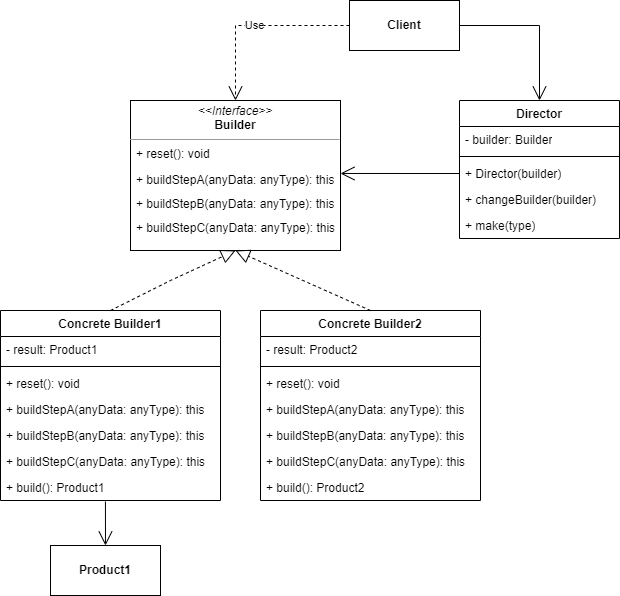

The diagram above was exported from draw.io. Its source (the exported page's mxGraphModel, read from the mxfile embedded in the PNG):
<mxGraphModel dx="862" dy="506" grid="1" gridSize="10" guides="1" tooltips="1" connect="1" arrows="1" fold="1" page="1" pageScale="1" pageWidth="827" pageHeight="1169" math="0" shadow="0">
  <root>
    <mxCell id="WIyWlLk6GJQsqaUBKTNV-0" />
    <mxCell id="WIyWlLk6GJQsqaUBKTNV-1" parent="WIyWlLk6GJQsqaUBKTNV-0" />
    <mxCell id="Qw6PfpEIFPUwWxSvE5ef-0" value="&lt;b&gt;Client&lt;/b&gt;" style="html=1;whiteSpace=wrap;" vertex="1" parent="WIyWlLk6GJQsqaUBKTNV-1">
      <mxGeometry x="359" y="40" width="110" height="50" as="geometry" />
    </mxCell>
    <mxCell id="Qw6PfpEIFPUwWxSvE5ef-1" value="&lt;p style=&quot;margin:0px;margin-top:4px;text-align:center;&quot;&gt;&lt;i&gt;&amp;lt;&amp;lt;Interface&amp;gt;&amp;gt;&lt;/i&gt;&lt;br&gt;&lt;b&gt;Builder&lt;/b&gt;&lt;/p&gt;&lt;hr size=&quot;1&quot;&gt;&lt;p style=&quot;margin:0px;margin-left:4px;&quot;&gt;&lt;/p&gt;&lt;p style=&quot;margin:0px;margin-left:4px;&quot;&gt;&lt;br&gt;&lt;/p&gt;" style="verticalAlign=top;align=left;overflow=fill;fontSize=12;fontFamily=Helvetica;html=1;whiteSpace=wrap;" vertex="1" parent="WIyWlLk6GJQsqaUBKTNV-1">
      <mxGeometry x="140" y="140" width="210" height="150" as="geometry" />
    </mxCell>
    <mxCell id="Qw6PfpEIFPUwWxSvE5ef-3" value="+ reset(): void" style="text;strokeColor=none;fillColor=none;align=left;verticalAlign=top;spacingLeft=4;spacingRight=4;overflow=hidden;rotatable=0;points=[[0,0.5],[1,0.5]];portConstraint=eastwest;whiteSpace=wrap;html=1;" vertex="1" parent="WIyWlLk6GJQsqaUBKTNV-1">
      <mxGeometry x="140" y="180" width="210" height="26" as="geometry" />
    </mxCell>
    <mxCell id="Qw6PfpEIFPUwWxSvE5ef-4" value="+ buildStepA(anyData: anyType): this" style="text;strokeColor=none;fillColor=none;align=left;verticalAlign=top;spacingLeft=4;spacingRight=4;overflow=hidden;rotatable=0;points=[[0,0.5],[1,0.5]];portConstraint=eastwest;whiteSpace=wrap;html=1;" vertex="1" parent="WIyWlLk6GJQsqaUBKTNV-1">
      <mxGeometry x="140" y="206" width="210" height="26" as="geometry" />
    </mxCell>
    <mxCell id="Qw6PfpEIFPUwWxSvE5ef-5" value="+ buildStepB(anyData: anyType): this" style="text;strokeColor=none;fillColor=none;align=left;verticalAlign=top;spacingLeft=4;spacingRight=4;overflow=hidden;rotatable=0;points=[[0,0.5],[1,0.5]];portConstraint=eastwest;whiteSpace=wrap;html=1;" vertex="1" parent="WIyWlLk6GJQsqaUBKTNV-1">
      <mxGeometry x="140" y="230" width="210" height="26" as="geometry" />
    </mxCell>
    <mxCell id="Qw6PfpEIFPUwWxSvE5ef-6" value="+ buildStepC(anyData: anyType): this" style="text;strokeColor=none;fillColor=none;align=left;verticalAlign=top;spacingLeft=4;spacingRight=4;overflow=hidden;rotatable=0;points=[[0,0.5],[1,0.5]];portConstraint=eastwest;whiteSpace=wrap;html=1;" vertex="1" parent="WIyWlLk6GJQsqaUBKTNV-1">
      <mxGeometry x="140" y="254" width="210" height="26" as="geometry" />
    </mxCell>
    <mxCell id="Qw6PfpEIFPUwWxSvE5ef-7" value="Use" style="endArrow=open;endSize=12;dashed=1;html=1;rounded=0;exitX=0;exitY=0.5;exitDx=0;exitDy=0;entryX=0.5;entryY=0;entryDx=0;entryDy=0;" edge="1" parent="WIyWlLk6GJQsqaUBKTNV-1" source="Qw6PfpEIFPUwWxSvE5ef-0" target="Qw6PfpEIFPUwWxSvE5ef-1">
      <mxGeometry width="160" relative="1" as="geometry">
        <mxPoint x="330" y="250" as="sourcePoint" />
        <mxPoint x="490" y="250" as="targetPoint" />
        <Array as="points">
          <mxPoint x="245" y="65" />
        </Array>
      </mxGeometry>
    </mxCell>
    <mxCell id="Qw6PfpEIFPUwWxSvE5ef-12" value="Concrete Builder1" style="swimlane;fontStyle=1;align=center;verticalAlign=top;childLayout=stackLayout;horizontal=1;startSize=26;horizontalStack=0;resizeParent=1;resizeParentMax=0;resizeLast=0;collapsible=1;marginBottom=0;whiteSpace=wrap;html=1;" vertex="1" parent="WIyWlLk6GJQsqaUBKTNV-1">
      <mxGeometry x="10" y="350" width="220" height="190" as="geometry" />
    </mxCell>
    <mxCell id="Qw6PfpEIFPUwWxSvE5ef-13" value="- result: Product1" style="text;strokeColor=none;fillColor=none;align=left;verticalAlign=top;spacingLeft=4;spacingRight=4;overflow=hidden;rotatable=0;points=[[0,0.5],[1,0.5]];portConstraint=eastwest;whiteSpace=wrap;html=1;" vertex="1" parent="Qw6PfpEIFPUwWxSvE5ef-12">
      <mxGeometry y="26" width="220" height="26" as="geometry" />
    </mxCell>
    <mxCell id="Qw6PfpEIFPUwWxSvE5ef-14" value="" style="line;strokeWidth=1;fillColor=none;align=left;verticalAlign=middle;spacingTop=-1;spacingLeft=3;spacingRight=3;rotatable=0;labelPosition=right;points=[];portConstraint=eastwest;strokeColor=inherit;" vertex="1" parent="Qw6PfpEIFPUwWxSvE5ef-12">
      <mxGeometry y="52" width="220" height="8" as="geometry" />
    </mxCell>
    <mxCell id="Qw6PfpEIFPUwWxSvE5ef-16" value="+ reset(): void" style="text;strokeColor=none;fillColor=none;align=left;verticalAlign=top;spacingLeft=4;spacingRight=4;overflow=hidden;rotatable=0;points=[[0,0.5],[1,0.5]];portConstraint=eastwest;whiteSpace=wrap;html=1;" vertex="1" parent="Qw6PfpEIFPUwWxSvE5ef-12">
      <mxGeometry y="60" width="220" height="26" as="geometry" />
    </mxCell>
    <mxCell id="Qw6PfpEIFPUwWxSvE5ef-17" value="+ buildStepA(anyData: anyType): this" style="text;strokeColor=none;fillColor=none;align=left;verticalAlign=top;spacingLeft=4;spacingRight=4;overflow=hidden;rotatable=0;points=[[0,0.5],[1,0.5]];portConstraint=eastwest;whiteSpace=wrap;html=1;" vertex="1" parent="Qw6PfpEIFPUwWxSvE5ef-12">
      <mxGeometry y="86" width="220" height="26" as="geometry" />
    </mxCell>
    <mxCell id="Qw6PfpEIFPUwWxSvE5ef-18" value="+ buildStepB(anyData: anyType): this" style="text;strokeColor=none;fillColor=none;align=left;verticalAlign=top;spacingLeft=4;spacingRight=4;overflow=hidden;rotatable=0;points=[[0,0.5],[1,0.5]];portConstraint=eastwest;whiteSpace=wrap;html=1;" vertex="1" parent="Qw6PfpEIFPUwWxSvE5ef-12">
      <mxGeometry y="112" width="220" height="26" as="geometry" />
    </mxCell>
    <mxCell id="Qw6PfpEIFPUwWxSvE5ef-19" value="+ buildStepC(anyData: anyType): this" style="text;strokeColor=none;fillColor=none;align=left;verticalAlign=top;spacingLeft=4;spacingRight=4;overflow=hidden;rotatable=0;points=[[0,0.5],[1,0.5]];portConstraint=eastwest;whiteSpace=wrap;html=1;" vertex="1" parent="Qw6PfpEIFPUwWxSvE5ef-12">
      <mxGeometry y="138" width="220" height="26" as="geometry" />
    </mxCell>
    <mxCell id="Qw6PfpEIFPUwWxSvE5ef-20" value="+ build(): Product1" style="text;strokeColor=none;fillColor=none;align=left;verticalAlign=top;spacingLeft=4;spacingRight=4;overflow=hidden;rotatable=0;points=[[0,0.5],[1,0.5]];portConstraint=eastwest;whiteSpace=wrap;html=1;" vertex="1" parent="Qw6PfpEIFPUwWxSvE5ef-12">
      <mxGeometry y="164" width="220" height="26" as="geometry" />
    </mxCell>
    <mxCell id="Qw6PfpEIFPUwWxSvE5ef-21" value="" style="endArrow=block;dashed=1;endFill=0;endSize=12;html=1;rounded=0;exitX=0.5;exitY=0;exitDx=0;exitDy=0;entryX=0.5;entryY=1;entryDx=0;entryDy=0;" edge="1" parent="WIyWlLk6GJQsqaUBKTNV-1" source="Qw6PfpEIFPUwWxSvE5ef-12" target="Qw6PfpEIFPUwWxSvE5ef-1">
      <mxGeometry width="160" relative="1" as="geometry">
        <mxPoint x="330" y="350" as="sourcePoint" />
        <mxPoint x="490" y="350" as="targetPoint" />
        <Array as="points">
          <mxPoint x="180" y="320" />
        </Array>
      </mxGeometry>
    </mxCell>
    <mxCell id="Qw6PfpEIFPUwWxSvE5ef-22" value="&lt;b&gt;Product1&lt;/b&gt;" style="html=1;whiteSpace=wrap;" vertex="1" parent="WIyWlLk6GJQsqaUBKTNV-1">
      <mxGeometry x="60" y="585" width="110" height="50" as="geometry" />
    </mxCell>
    <mxCell id="Qw6PfpEIFPUwWxSvE5ef-23" value="" style="endArrow=open;endFill=1;endSize=12;html=1;rounded=0;exitX=0.477;exitY=1.038;exitDx=0;exitDy=0;exitPerimeter=0;" edge="1" parent="WIyWlLk6GJQsqaUBKTNV-1" source="Qw6PfpEIFPUwWxSvE5ef-20" target="Qw6PfpEIFPUwWxSvE5ef-22">
      <mxGeometry width="160" relative="1" as="geometry">
        <mxPoint x="330" y="450" as="sourcePoint" />
        <mxPoint x="490" y="450" as="targetPoint" />
      </mxGeometry>
    </mxCell>
    <mxCell id="Qw6PfpEIFPUwWxSvE5ef-24" value="Concrete Builder2" style="swimlane;fontStyle=1;align=center;verticalAlign=top;childLayout=stackLayout;horizontal=1;startSize=26;horizontalStack=0;resizeParent=1;resizeParentMax=0;resizeLast=0;collapsible=1;marginBottom=0;whiteSpace=wrap;html=1;" vertex="1" parent="WIyWlLk6GJQsqaUBKTNV-1">
      <mxGeometry x="270" y="350" width="220" height="190" as="geometry" />
    </mxCell>
    <mxCell id="Qw6PfpEIFPUwWxSvE5ef-25" value="- result: Product2" style="text;strokeColor=none;fillColor=none;align=left;verticalAlign=top;spacingLeft=4;spacingRight=4;overflow=hidden;rotatable=0;points=[[0,0.5],[1,0.5]];portConstraint=eastwest;whiteSpace=wrap;html=1;" vertex="1" parent="Qw6PfpEIFPUwWxSvE5ef-24">
      <mxGeometry y="26" width="220" height="26" as="geometry" />
    </mxCell>
    <mxCell id="Qw6PfpEIFPUwWxSvE5ef-26" value="" style="line;strokeWidth=1;fillColor=none;align=left;verticalAlign=middle;spacingTop=-1;spacingLeft=3;spacingRight=3;rotatable=0;labelPosition=right;points=[];portConstraint=eastwest;strokeColor=inherit;" vertex="1" parent="Qw6PfpEIFPUwWxSvE5ef-24">
      <mxGeometry y="52" width="220" height="8" as="geometry" />
    </mxCell>
    <mxCell id="Qw6PfpEIFPUwWxSvE5ef-27" value="+ reset(): void" style="text;strokeColor=none;fillColor=none;align=left;verticalAlign=top;spacingLeft=4;spacingRight=4;overflow=hidden;rotatable=0;points=[[0,0.5],[1,0.5]];portConstraint=eastwest;whiteSpace=wrap;html=1;" vertex="1" parent="Qw6PfpEIFPUwWxSvE5ef-24">
      <mxGeometry y="60" width="220" height="26" as="geometry" />
    </mxCell>
    <mxCell id="Qw6PfpEIFPUwWxSvE5ef-28" value="+ buildStepA(anyData: anyType): this" style="text;strokeColor=none;fillColor=none;align=left;verticalAlign=top;spacingLeft=4;spacingRight=4;overflow=hidden;rotatable=0;points=[[0,0.5],[1,0.5]];portConstraint=eastwest;whiteSpace=wrap;html=1;" vertex="1" parent="Qw6PfpEIFPUwWxSvE5ef-24">
      <mxGeometry y="86" width="220" height="26" as="geometry" />
    </mxCell>
    <mxCell id="Qw6PfpEIFPUwWxSvE5ef-29" value="+ buildStepB(anyData: anyType): this" style="text;strokeColor=none;fillColor=none;align=left;verticalAlign=top;spacingLeft=4;spacingRight=4;overflow=hidden;rotatable=0;points=[[0,0.5],[1,0.5]];portConstraint=eastwest;whiteSpace=wrap;html=1;" vertex="1" parent="Qw6PfpEIFPUwWxSvE5ef-24">
      <mxGeometry y="112" width="220" height="26" as="geometry" />
    </mxCell>
    <mxCell id="Qw6PfpEIFPUwWxSvE5ef-30" value="+ buildStepC(anyData: anyType): this" style="text;strokeColor=none;fillColor=none;align=left;verticalAlign=top;spacingLeft=4;spacingRight=4;overflow=hidden;rotatable=0;points=[[0,0.5],[1,0.5]];portConstraint=eastwest;whiteSpace=wrap;html=1;" vertex="1" parent="Qw6PfpEIFPUwWxSvE5ef-24">
      <mxGeometry y="138" width="220" height="26" as="geometry" />
    </mxCell>
    <mxCell id="Qw6PfpEIFPUwWxSvE5ef-31" value="+ build(): Product2" style="text;strokeColor=none;fillColor=none;align=left;verticalAlign=top;spacingLeft=4;spacingRight=4;overflow=hidden;rotatable=0;points=[[0,0.5],[1,0.5]];portConstraint=eastwest;whiteSpace=wrap;html=1;" vertex="1" parent="Qw6PfpEIFPUwWxSvE5ef-24">
      <mxGeometry y="164" width="220" height="26" as="geometry" />
    </mxCell>
    <mxCell id="Qw6PfpEIFPUwWxSvE5ef-33" value="" style="endArrow=block;dashed=1;endFill=0;endSize=12;html=1;rounded=0;entryX=0.5;entryY=1;entryDx=0;entryDy=0;" edge="1" parent="WIyWlLk6GJQsqaUBKTNV-1" target="Qw6PfpEIFPUwWxSvE5ef-1">
      <mxGeometry width="160" relative="1" as="geometry">
        <mxPoint x="380" y="350" as="sourcePoint" />
        <mxPoint x="460" y="330" as="targetPoint" />
      </mxGeometry>
    </mxCell>
    <mxCell id="Qw6PfpEIFPUwWxSvE5ef-34" value="Director" style="swimlane;fontStyle=1;align=center;verticalAlign=top;childLayout=stackLayout;horizontal=1;startSize=26;horizontalStack=0;resizeParent=1;resizeParentMax=0;resizeLast=0;collapsible=1;marginBottom=0;whiteSpace=wrap;html=1;" vertex="1" parent="WIyWlLk6GJQsqaUBKTNV-1">
      <mxGeometry x="469" y="140" width="160" height="138" as="geometry" />
    </mxCell>
    <mxCell id="Qw6PfpEIFPUwWxSvE5ef-35" value="- builder: Builder" style="text;strokeColor=none;fillColor=none;align=left;verticalAlign=top;spacingLeft=4;spacingRight=4;overflow=hidden;rotatable=0;points=[[0,0.5],[1,0.5]];portConstraint=eastwest;whiteSpace=wrap;html=1;" vertex="1" parent="Qw6PfpEIFPUwWxSvE5ef-34">
      <mxGeometry y="26" width="160" height="26" as="geometry" />
    </mxCell>
    <mxCell id="Qw6PfpEIFPUwWxSvE5ef-36" value="" style="line;strokeWidth=1;fillColor=none;align=left;verticalAlign=middle;spacingTop=-1;spacingLeft=3;spacingRight=3;rotatable=0;labelPosition=right;points=[];portConstraint=eastwest;strokeColor=inherit;" vertex="1" parent="Qw6PfpEIFPUwWxSvE5ef-34">
      <mxGeometry y="52" width="160" height="8" as="geometry" />
    </mxCell>
    <mxCell id="Qw6PfpEIFPUwWxSvE5ef-37" value="+ Director(builder)" style="text;strokeColor=none;fillColor=none;align=left;verticalAlign=top;spacingLeft=4;spacingRight=4;overflow=hidden;rotatable=0;points=[[0,0.5],[1,0.5]];portConstraint=eastwest;whiteSpace=wrap;html=1;" vertex="1" parent="Qw6PfpEIFPUwWxSvE5ef-34">
      <mxGeometry y="60" width="160" height="26" as="geometry" />
    </mxCell>
    <mxCell id="Qw6PfpEIFPUwWxSvE5ef-38" value="+ changeBuilder(builder)" style="text;strokeColor=none;fillColor=none;align=left;verticalAlign=top;spacingLeft=4;spacingRight=4;overflow=hidden;rotatable=0;points=[[0,0.5],[1,0.5]];portConstraint=eastwest;whiteSpace=wrap;html=1;" vertex="1" parent="Qw6PfpEIFPUwWxSvE5ef-34">
      <mxGeometry y="86" width="160" height="26" as="geometry" />
    </mxCell>
    <mxCell id="Qw6PfpEIFPUwWxSvE5ef-39" value="+ make(type)" style="text;strokeColor=none;fillColor=none;align=left;verticalAlign=top;spacingLeft=4;spacingRight=4;overflow=hidden;rotatable=0;points=[[0,0.5],[1,0.5]];portConstraint=eastwest;whiteSpace=wrap;html=1;" vertex="1" parent="Qw6PfpEIFPUwWxSvE5ef-34">
      <mxGeometry y="112" width="160" height="26" as="geometry" />
    </mxCell>
    <mxCell id="Qw6PfpEIFPUwWxSvE5ef-40" value="" style="endArrow=open;endFill=1;endSize=12;html=1;rounded=0;exitX=0;exitY=0.5;exitDx=0;exitDy=0;entryX=1;entryY=0.269;entryDx=0;entryDy=0;entryPerimeter=0;" edge="1" parent="WIyWlLk6GJQsqaUBKTNV-1" source="Qw6PfpEIFPUwWxSvE5ef-37" target="Qw6PfpEIFPUwWxSvE5ef-4">
      <mxGeometry width="160" relative="1" as="geometry">
        <mxPoint x="440" y="130" as="sourcePoint" />
        <mxPoint x="600" y="130" as="targetPoint" />
      </mxGeometry>
    </mxCell>
    <mxCell id="Qw6PfpEIFPUwWxSvE5ef-41" value="" style="endArrow=open;endFill=1;endSize=12;html=1;rounded=0;entryX=0.5;entryY=0;entryDx=0;entryDy=0;" edge="1" parent="WIyWlLk6GJQsqaUBKTNV-1" source="Qw6PfpEIFPUwWxSvE5ef-0" target="Qw6PfpEIFPUwWxSvE5ef-34">
      <mxGeometry width="160" relative="1" as="geometry">
        <mxPoint x="469" y="65" as="sourcePoint" />
        <mxPoint x="629" y="65" as="targetPoint" />
        <Array as="points">
          <mxPoint x="549" y="65" />
        </Array>
      </mxGeometry>
    </mxCell>
  </root>
</mxGraphModel>